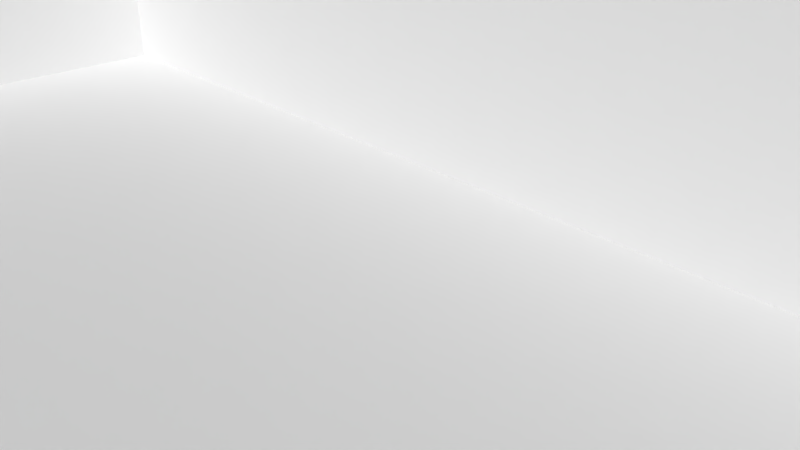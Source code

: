 # Source: base2.blend  (saved by Blender 2.79.0; exported with 4.5.12 LTS)
import bpy
from mathutils import Matrix  # noqa: F401  (used for matrix-valued properties, if any)

bpy.ops.wm.read_factory_settings(use_empty=True)
scene = bpy.context.scene
scene.name = 'Scene'

# ---- collections
col_collection_1 = bpy.data.collections.new('Collection 1'); scene.collection.children.link(col_collection_1)

# ---- world
world_world = bpy.data.worlds.new('World'); scene.world = world_world
world_world.color = (0.05088, 0.05088, 0.05088)
world_world.use_sun_shadow = False
world_world.sun_shadow_jitter_overblur = 0.0
world_world.cycles.sampling_method = 'MANUAL'

# ---- cameras
cam_camera = bpy.data.cameras.new('Camera')
cam_camera.clip_end = 100.0
cam_camera.lens = 35.0
cam_camera.sensor_width = 32.0
cam_camera.sensor_height = 18.0
cam_camera.ortho_scale = 7.314
cam_camera.dof.focus_distance = 0.0
cam_camera.dof.aperture_fstop = 128.0

# ---- meshes
me_cube_005 = bpy.data.meshes.new('Cube.005')
me_cube_005.from_pydata([(-1.0, -1.0, -1.0), (-1.0, -1.0, 1.0), (-1.0, 1.0, -1.0), (-1.0, 1.0, 1.0), (1.0, -1.0, -1.0), (1.0, -1.0, 1.0), (1.0, 1.0, -1.0), (1.0, 1.0, 1.0)], [], [(0, 1, 3, 2), (2, 3, 7, 6), (6, 7, 5, 4), (4, 5, 1, 0), (2, 6, 4, 0), (7, 3, 1, 5)])
me_cube_005.use_remesh_preserve_volume = False
me_cube_005.use_remesh_preserve_attributes = False
me_cube_005.use_mirror_vertex_groups = False
me_cube_005.update()
me_cube = bpy.data.meshes.new('Cube')
me_cube.from_pydata([(60.0, 27.5, -10.0), (60.0, -27.5, -10.0), (-60.0, 27.5, -10.0), (-60.0, -27.5, -10.0), (135.0, 95.0, 6.5), (135.0, -95.0, 6.5), (-135.0, 95.0, 6.5), (-135.0, -95.0, 6.5), (-150.0, -110.0, -12.5), (-150.0, -110.0, 12.5), (-150.0, 110.0, -12.5), (-150.0, 110.0, 12.5), (150.0, -110.0, -12.5), (150.0, -110.0, 12.5), (150.0, 110.0, -12.5), (150.0, 110.0, 12.5), (-122.5, 37.5, -12.5), (-122.5, 82.5, -12.5), (-77.5, 82.5, -12.5), (-77.5, 37.5, -12.5), (0.0, -35.75, -12.5), (-24.75, -60.5, -12.5), (0.0, -85.25, -12.5), (24.75, -60.5, -12.5), (104.9, 84.52, -12.5), (100.0, 85.0, -12.5), (95.12, 84.52, -12.5), (90.43, 83.1, -12.5), (86.11, 80.79, -12.5), (82.32, 77.68, -12.5), (79.21, 73.89, -12.5), (76.9, 69.57, -12.5), (75.48, 64.88, -12.5), (75.0, 60.0, -12.5), (75.48, 55.12, -12.5), (76.9, 50.43, -12.5), (79.21, 46.11, -12.5), (82.32, 42.32, -12.5), (95.12, 35.48, -12.5), (86.11, 39.21, -12.5), (90.43, 36.9, -12.5), (109.6, 36.9, -12.5), (104.9, 35.48, -12.5), (100.0, 35.0, -12.5), (109.6, 83.1, -12.5), (113.9, 80.79, -12.5), (113.9, 39.21, -12.5), (117.7, 77.68, -12.5), (117.7, 42.32, -12.5), (120.8, 46.11, -12.5), (120.8, 73.89, -12.5), (123.1, 50.43, -12.5), (123.1, 69.57, -12.5), (124.5, 64.88, -12.5), (124.5, 55.12, -12.5), (125.0, 60.0, -12.5), (-96.1, 19.62, -12.5), (-100.0, 20.0, -12.5), (-103.9, 19.62, -12.5), (-114.1, 14.14, -12.5), (-107.7, 18.48, -12.5), (-111.1, 16.63, -12.5), (-116.6, 11.11, -12.5), (-118.5, 7.654, -12.5), (-119.6, 3.902, -12.5), (-120.0, 1.931e-05, -12.5), (-118.5, -7.654, -12.5), (-119.6, -3.902, -12.5), (-114.1, -14.14, -12.5), (-116.6, -11.11, -12.5), (-111.1, -16.63, -12.5), (-107.7, -18.48, -12.5), (-103.9, -19.62, -12.5), (-100.0, -20.0, -12.5), (-96.1, -19.62, -12.5), (-92.35, -18.48, -12.5), (-92.35, 18.48, -12.5), (-88.89, 16.63, -12.5), (-88.89, -16.63, -12.5), (-85.86, -14.14, -12.5), (-83.37, 11.11, -12.5), (-85.86, 14.14, -12.5), (-83.37, -11.11, -12.5), (-81.52, 7.654, -12.5), (-80.38, -3.902, -12.5), (-81.52, -7.654, -12.5), (-80.38, 3.902, -12.5), (-80.0, 1.51e-06, -12.5), (-125.0, -37.87, -12.5), (-100.0, -87.87, -12.5), (-100.0, -87.87, -12.5), (-75.0, -37.87, -12.5), (75.05, -46.72, -12.5), (83.04, -38.19, -12.5), (75.05, -63.39, -12.5), (83.05, -71.39, -12.5), (91.71, -80.05, -12.5), (91.71, -30.05, -12.5), (108.4, -80.05, -12.5), (108.4, -30.05, -12.5), (116.6, -38.23, -12.5), (117.2, -71.04, -12.5), (125.0, -46.72, -12.5), (125.0, -63.39, -12.5), (-19.96, 66.62, -12.5), (-13.57, 73.45, -12.5), (-19.96, 53.29, -12.5), (-19.96, 55.84, -12.5), (-13.59, 46.93, -12.5), (-13.56, 46.89, -12.5), (-6.63, 39.96, -12.5), (-6.63, 79.96, -12.5), (6.703, 39.96, -12.5), (6.703, 79.96, -12.5), (13.29, 73.41, -12.5), (13.79, 47.17, -12.5), (20.04, 66.62, -12.5), (18.56, 68.11, -12.5), (20.04, 53.29, -12.5), (18.36, 51.64, -12.5), (100.0, 24.84, -12.5), (80.0, -15.16, -12.5), (100.0, 24.84, -12.5), (120.0, -15.16, -12.5), (112.0, -95.0, 12.5), (135.0, -95.0, 12.5), (-112.0, -95.0, 12.5), (-135.0, -95.0, 12.5), (-135.0, -66.73, 12.5), (-135.0, 95.0, 12.5), (-135.0, 55.0, 12.5), (-135.0, 70.45, 12.5), (135.0, 95.0, 12.5), (135.0, 80.0, 12.5), (125.0, -46.72, 6.5), (116.6, -38.23, 6.5), (125.0, -63.39, 6.5), (117.2, -71.04, 6.5), (124.5, 64.88, 6.5), (125.0, 60.0, 6.5), (124.5, 55.12, 6.5), (123.1, 50.43, 6.5), (120.8, 73.89, 6.5), (123.1, 69.57, 6.5), (120.8, 46.11, 6.5), (117.7, 77.68, 6.5), (117.7, 42.32, 6.5), (113.9, 39.21, 6.5), (109.6, 36.9, 6.5), (95.12, 35.48, 6.5), (104.9, 35.48, 6.5), (100.0, 35.0, 6.5), (100.0, 24.84, 6.5), (100.0, 24.84, 6.5), (80.0, -15.16, 6.5), (120.0, -15.16, 6.5), (108.4, -30.05, 6.5), (91.71, -30.05, 6.5), (108.4, -80.05, 6.5), (91.71, -80.05, 6.5), (90.43, 36.9, 6.5), (83.04, -38.19, 6.5), (86.11, 39.21, 6.5), (83.05, -71.39, 6.5), (82.32, 42.32, 6.5), (75.05, -46.72, 6.5), (75.05, -63.39, 6.5), (79.21, 46.11, 6.5), (76.9, 50.43, 6.5), (0.0, -35.75, 6.5), (18.81, -54.56, 6.5), (24.75, -60.5, 6.5), (0.0, -85.25, 6.5), (-24.75, -60.5, 6.5), (-100.0, -87.87, 6.5), (-100.0, -87.87, 6.5), (135.0, -71.96, 12.5), (135.0, -62.59, 12.5), (104.9, 84.52, 6.5), (109.6, 83.1, 6.5), (95.12, 84.52, 6.5), (90.43, 83.1, 6.5), (100.0, 85.0, 6.5), (113.9, 80.79, 6.5), (86.11, 80.79, 6.5), (82.32, 77.68, 6.5), (79.21, 73.89, 6.5), (76.9, 69.57, 6.5), (75.48, 64.88, 6.5), (75.48, 55.12, 6.5), (75.0, 60.0, 6.5), (20.04, 66.62, 6.5), (13.29, 73.41, 6.5), (20.04, 53.29, 6.5), (20.04, 56.49, 6.5), (13.79, 47.17, 6.5), (6.703, 79.96, 6.5), (-6.63, 79.96, 6.5), (6.703, 39.96, 6.5), (-6.63, 39.96, 6.5), (-77.5, 82.5, 6.5), (-122.5, 82.5, 6.5), (-13.57, 73.45, 6.5), (-19.96, 66.62, 6.5), (-13.56, 46.89, 6.5), (-19.96, 53.29, 6.5), (-77.5, 37.5, 6.5), (-122.5, 37.5, 6.5), (-75.0, -37.87, 6.5), (-125.0, -37.87, 6.5), (-107.7, 18.48, 6.5), (-103.9, 19.62, 6.5), (-100.0, 20.0, 6.5), (-92.35, 18.48, 6.5), (-96.1, 19.62, 6.5), (-83.37, 11.11, 6.5), (-85.86, 14.14, 6.5), (-88.89, 16.63, 6.5), (-81.52, 7.654, 6.5), (-81.52, -7.654, 6.5), (-80.38, -3.902, 6.5), (-80.38, 3.902, 6.5), (-80.0, 1.51e-06, 6.5), (-88.89, -16.63, 6.5), (-85.86, -14.14, 6.5), (-83.37, -11.11, 6.5), (-92.35, -18.48, 6.5), (-96.1, -19.62, 6.5), (-100.0, -20.0, 6.5), (-103.9, -19.62, 6.5), (-116.6, 11.11, 6.5), (-114.1, 14.14, 6.5), (-111.1, 16.63, 6.5), (-118.5, 7.654, 6.5), (-119.6, 3.902, 6.5), (-120.0, 1.931e-05, 6.5), (-119.6, -3.902, 6.5), (-118.5, -7.654, 6.5), (-116.6, -11.11, 6.5), (-114.1, -14.14, 6.5), (-111.1, -16.63, 6.5), (-107.7, -18.48, 6.5), (25.91, 95.0, 12.5), (60.0, -27.5, 6.5), (-60.0, -27.5, 6.5), (-60.0, -14.3, 6.5), (-60.0, 27.5, 6.5), (60.0, 27.5, 6.5), (60.0, -15.04, 6.5)], [], [(0, 1, 243, 248, 247), (1, 3, 244, 243), (3, 2, 246, 245, 244), (2, 0, 247, 246), (1, 0, 2, 3), (4, 5, 125, 176, 177, 133, 132), (5, 7, 127, 126, 124, 125), (7, 6, 129, 131, 130, 128, 127), (6, 4, 132, 242, 129), (5, 136, 137, 158, 159, 163, 166, 165, 170, 171, 172, 173, 208, 174, 175, 209, 7), (8, 9, 11, 10), (10, 11, 15, 14), (14, 15, 13, 12), (12, 13, 9, 8), (10, 14, 117, 114, 113, 111, 105, 104, 107, 19, 18, 17), (15, 242, 132, 133), (19, 206, 200, 18), (18, 200, 201, 17), (11, 131, 129, 242, 15), (17, 201, 207, 16), (16, 207, 206, 19), (17, 16, 19, 108, 109, 110, 112, 115, 119, 33, 34, 35, 36, 37, 39, 40, 38, 43, 42, 41, 46, 48, 49, 51, 54, 55, 14, 12, 123, 120, 122, 121, 23, 20, 21, 87, 86, 83, 80, 81, 77, 76, 56, 57, 58, 60, 61, 59, 62, 63, 64, 65, 10), (23, 171, 170, 169, 20), (20, 169, 173, 21), (13, 124, 126, 9), (21, 173, 172, 22), (22, 172, 171, 23), (8, 21, 22, 23, 12), (54, 140, 139, 55), (49, 144, 141, 51), (48, 146, 144, 49), (32, 188, 190, 33), (53, 138, 143, 52), (55, 139, 138, 53), (50, 142, 145, 47), (25, 182, 180, 26), (38, 149, 151, 43), (30, 186, 187, 31), (43, 151, 150, 42), (26, 180, 181, 27), (47, 145, 183, 45), (39, 162, 160, 40), (14, 55, 53, 52, 50, 47, 45, 44, 24, 25, 26, 27, 28, 29, 30, 31, 32, 33, 119, 118, 116, 117), (45, 183, 179, 44), (46, 147, 146, 48), (28, 184, 185, 29), (31, 187, 188, 32), (41, 148, 147, 46), (37, 164, 162, 39), (35, 168, 167, 36), (52, 143, 142, 50), (24, 178, 182, 25), (33, 190, 189, 34), (51, 141, 140, 54), (40, 160, 149, 38), (27, 181, 184, 28), (44, 179, 178, 24), (34, 189, 168, 35), (42, 150, 148, 41), (29, 185, 186, 30), (36, 167, 164, 37), (84, 220, 222, 87), (82, 225, 219, 85), (79, 224, 225, 82), (64, 234, 235, 65), (86, 221, 218, 83), (87, 222, 221, 86), (80, 215, 216, 81), (57, 212, 211, 58), (11, 130, 131), (72, 229, 228, 73), (62, 230, 233, 63), (73, 228, 227, 74), (58, 211, 210, 60), (81, 216, 217, 77), (70, 240, 241, 71), (10, 65, 67, 66, 69, 68, 70, 71, 72, 73, 74, 75, 78, 79, 82, 85, 84, 87, 21, 91, 88, 8), (77, 217, 213, 76), (78, 223, 224, 79), (61, 232, 231, 59), (63, 233, 234, 64), (75, 226, 223, 78), (68, 239, 240, 70), (66, 237, 238, 69), (83, 218, 215, 80), (56, 214, 212, 57), (65, 235, 236, 67), (85, 219, 220, 84), (71, 241, 229, 72), (60, 210, 232, 61), (76, 213, 214, 56), (67, 236, 237, 66), (74, 227, 226, 75), (59, 231, 230, 62), (69, 238, 239, 68), (88, 209, 175, 89), (8, 88, 89, 90, 91, 21), (89, 175, 174, 90), (90, 174, 208, 91), (91, 208, 209, 88), (100, 135, 156, 99), (102, 134, 135, 100), (99, 156, 157, 97), (92, 165, 166, 94), (98, 158, 137, 101), (103, 136, 134, 102), (13, 176, 125, 124), (96, 159, 158, 98), (97, 157, 161, 93), (95, 163, 159, 96), (94, 166, 163, 95), (23, 92, 94, 95, 96, 98, 101, 103, 12), (101, 137, 136, 103), (93, 161, 165, 92), (114, 192, 196, 113), (116, 191, 192, 114, 117), (113, 196, 197, 111), (112, 198, 195, 115), (104, 203, 205, 106, 107), (118, 193, 194, 191, 116), (110, 199, 198, 112), (111, 197, 202, 105), (109, 204, 199, 110), (106, 205, 204, 109, 108), (115, 195, 193, 118, 119), (107, 106, 108, 19), (105, 202, 203, 104), (123, 155, 153, 120), (13, 177, 176), (120, 153, 152, 122), (121, 154, 155, 123), (122, 152, 154, 121), (23, 121, 123, 12, 103, 102, 100, 99, 97, 93, 92), (136, 5, 155, 154, 248, 243, 244, 245, 224, 223, 226, 227, 228, 229, 241, 240, 239, 238, 237, 236, 235, 6, 7, 209, 208, 173, 169, 170, 165, 161, 157, 156, 135, 134), (155, 5, 4, 139, 140, 141, 144, 146, 147, 148, 150, 151, 149, 160, 162, 164, 167, 168, 189, 190, 194, 193, 195, 198, 199, 204, 205, 203, 200, 206, 207, 201, 6, 235, 234, 233, 230, 231, 232, 210, 211, 212, 214, 213, 217, 216, 215, 218, 221, 222, 220, 219, 225, 224, 245, 246, 247, 248, 154, 152, 153), (4, 6, 201, 200, 203, 202, 197, 196, 192, 191, 194, 190, 188, 187, 186, 185, 184, 181, 180, 182, 178, 179, 183, 145, 142, 143, 138, 139), (128, 130, 11, 9), (133, 177, 13, 15), (126, 127, 128, 9)])
_uv = me_cube.uv_layers.new(name='UVMap')
_uv.uv.foreach_set('vector', [0.2982, 0.2989, 0.2982, 0.6277, 0.1988, 0.6277, 0.1988, 0.5532, 0.1988, 0.2989, 0.0994, 0.0, 0.0994, 0.7173, 1.379e-07, 0.7173, 0.0, 0.0, 0.4127, 0.2989, 0.4127, 0.6277, 0.3133, 0.6277, 0.3133, 0.3778, 0.3133, 0.2989, 0.0994, 0.7173, 0.0994, 0.0, 0.1988, 0.0, 0.1988, 0.7173, 0.0, 0.0, 0.0, 0.0, 0.0, 0.0, 0.0, 0.0, 0.01518, 0.6122, 0.01518, 1.0, 0.00759, 1.0, 0.00759, 0.953, 0.00759, 0.9338, 0.00759, 0.6429, 0.00759, 0.6122, 0.6667, 0.0, 0.6667, 0.551, 0.6591, 0.551, 0.6591, 0.5042, 0.6591, 0.04684, 0.6591, 0.0, 0.00759, 0.6122, 0.00759, 1.0, 8.445e-08, 1.0, 7.6e-08, 0.9499, 7.239e-08, 0.9184, 6.032e-09, 0.6699, 0.0, 0.6122, 0.6591, 0.0, 0.6591, 0.551, 0.6515, 0.551, 0.6515, 0.3284, 0.6515, 0.0, 0.1273, 0.7651, 0.1559, 0.6744, 0.1783, 0.6964, 0.2037, 0.7222, 0.2515, 0.7222, 0.2763, 0.6974, 0.2993, 0.6744, 0.2993, 0.6266, 0.4606, 0.6491, 0.4436, 0.6661, 0.5146, 0.7371, 0.5856, 0.6661, 0.7298, 0.6012, 0.8015, 0.7446, 0.8015, 0.7446, 0.8732, 0.6012, 0.9019, 0.7651, 0.6515, 0.898, 0.6199, 0.898, 0.6199, 0.449, 0.6515, 0.449, 0.6199, 0.6122, 0.5882, 0.6122, 0.5882, 0.0, 0.6199, 0.0, 0.6515, 0.449, 0.6199, 0.449, 0.6199, 3.114e-08, 0.6515, 0.0, 0.5882, 0.6122, 0.5566, 0.6122, 0.5566, 0.0, 0.5882, 0.0, 0.2783, 0.6122, 0.2783, 6.228e-08, 0.3313, 0.2683, 0.3246, 0.279, 0.3163, 0.2924, 0.3163, 0.3197, 0.3245, 0.3338, 0.3332, 0.3469, 0.3468, 0.3469, 0.37, 0.4643, 0.3131, 0.4643, 0.3131, 0.5561, 0.2783, 0.0, 0.2593, 0.2532, 0.2593, 0.03061, 0.2404, 0.03061, 0.7711, 0.269, 0.6566, 0.269, 0.6566, 0.0, 0.7711, 0.0, 0.6566, 0.538, 0.5422, 0.538, 0.5422, 0.269, 0.6566, 0.269, 0.2783, 0.6122, 0.2283, 0.5816, 0.2593, 0.5816, 0.2593, 0.2532, 0.2783, 0.0, 0.6566, 0.269, 0.5422, 0.269, 0.5422, 4.561e-08, 0.6566, 0.0, 0.5422, 0.5679, 0.4277, 0.5679, 0.4277, 0.2989, 0.5422, 0.2989, 0.3131, 0.5561, 0.37, 0.5561, 0.37, 0.4643, 0.3581, 0.3339, 0.3581, 0.3338, 0.3669, 0.3197, 0.3669, 0.2924, 0.3578, 0.278, 0.3521, 0.2687, 0.3416, 0.1531, 0.3477, 0.1521, 0.3537, 0.1492, 0.3591, 0.1445, 0.3639, 0.1381, 0.3679, 0.1304, 0.3708, 0.1216, 0.3726, 0.112, 0.3732, 0.102, 0.3726, 0.09209, 0.3708, 0.08252, 0.3679, 0.0737, 0.3639, 0.06596, 0.3591, 0.05962, 0.3537, 0.0549, 0.3477, 0.052, 0.3416, 0.05102, 0.2783, 6.228e-08, 0.5566, 0.0, 0.4366, 0.06123, 0.386, 0.102, 0.386, 0.102, 0.4366, 0.1429, 0.494, 0.2556, 0.4627, 0.3061, 0.494, 0.3566, 0.4175, 0.4694, 0.4125, 0.4702, 0.4078, 0.4725, 0.4034, 0.4763, 0.3996, 0.4813, 0.3964, 0.4875, 0.3941, 0.4946, 0.3926, 0.5022, 0.3922, 0.5102, 0.3926, 0.5182, 0.3941, 0.5258, 0.3964, 0.5329, 0.3996, 0.5391, 0.4034, 0.5441, 0.4078, 0.5479, 0.4125, 0.5502, 0.4175, 0.551, 0.2783, 0.6122, 0.8855, 1.14e-08, 1.0, 0.0, 1.0, 0.03551, 1.0, 0.1479, 0.8855, 0.1479, 0.3133, 0.987, 0.1988, 0.987, 0.1988, 0.839, 0.3133, 0.839, 0.0, 6.228e-08, 0.01898, 0.07745, 0.01898, 0.5348, 5.791e-08, 0.6122, 1.0, 0.2959, 0.8855, 0.2959, 0.8855, 0.1479, 1.0, 0.1479, 0.4277, 0.987, 0.3133, 0.987, 0.3133, 0.839, 0.4277, 0.839, 0.5566, 0.6122, 0.494, 0.3566, 0.5253, 0.3061, 0.494, 0.2556, 0.5566, 0.0, 0.4277, 0.7625, 0.3133, 0.7625, 0.3133, 0.7333, 0.4277, 0.7333, 0.4277, 0.8164, 0.3133, 0.8164, 0.3133, 0.7905, 0.4277, 0.7905, 0.4277, 0.839, 0.3133, 0.839, 0.3133, 0.8164, 0.4277, 0.8164, 0.3133, 0.7625, 0.1988, 0.7625, 0.1988, 0.7334, 0.3133, 0.7334, 0.4277, 0.7042, 0.3133, 0.7042, 0.3133, 0.6762, 0.4277, 0.6762, 0.4277, 0.7333, 0.3133, 0.7333, 0.3133, 0.7042, 0.4277, 0.7042, 0.4277, 0.6503, 0.3133, 0.6503, 0.3133, 0.6277, 0.4277, 0.6277, 0.8855, 0.1057, 0.7711, 0.1057, 0.7711, 0.07652, 0.8855, 0.07652, 0.6566, 0.6728, 0.5422, 0.6728, 0.5422, 0.6437, 0.6566, 0.6437, 0.3133, 0.8164, 0.1988, 0.8164, 0.1988, 0.7905, 0.3133, 0.7905, 0.6566, 0.6437, 0.5422, 0.6437, 0.5422, 0.6145, 0.6566, 0.6145, 0.8855, 0.07652, 0.7711, 0.07652, 0.7711, 0.04848, 0.8855, 0.04848, 0.8855, 0.2113, 0.7711, 0.2113, 0.7711, 0.1887, 0.8855, 0.1887, 0.6566, 0.7267, 0.5422, 0.7267, 0.5422, 0.7009, 0.6566, 0.7009, 0.2783, 6.228e-08, 0.3416, 0.05102, 0.3354, 0.052, 0.3295, 0.0549, 0.324, 0.05962, 0.3192, 0.06596, 0.3153, 0.0737, 0.3123, 0.08252, 0.3105, 0.09209, 0.3099, 0.102, 0.3105, 0.112, 0.3123, 0.1216, 0.3153, 0.1304, 0.3192, 0.1381, 0.324, 0.1445, 0.3295, 0.1492, 0.3354, 0.1521, 0.3416, 0.1531, 0.3521, 0.2687, 0.35, 0.2652, 0.3332, 0.2652, 0.3313, 0.2683, 0.8855, 0.1887, 0.7711, 0.1887, 0.7711, 0.1629, 0.8855, 0.1629, 0.6566, 0.5607, 0.5422, 0.5607, 0.5422, 0.538, 0.6566, 0.538, 0.8855, 0.02265, 0.7711, 0.02265, 0.7711, 0.0, 0.8855, 0.0, 0.3133, 0.7905, 0.1988, 0.7905, 0.1988, 0.7625, 0.3133, 0.7625, 0.6566, 0.5865, 0.5422, 0.5865, 0.5422, 0.5607, 0.6566, 0.5607, 0.6566, 0.7494, 0.5422, 0.7494, 0.5422, 0.7267, 0.6566, 0.7267, 0.3133, 0.6762, 0.1988, 0.6762, 0.1988, 0.6503, 0.3133, 0.6503, 0.4277, 0.6762, 0.3133, 0.6762, 0.3133, 0.6503, 0.4277, 0.6503, 0.8855, 0.1348, 0.7711, 0.1348, 0.7711, 0.1057, 0.8855, 0.1057, 0.3133, 0.7334, 0.1988, 0.7334, 0.1988, 0.7042, 0.3133, 0.7042, 0.4277, 0.7905, 0.3133, 0.7905, 0.3133, 0.7625, 0.4277, 0.7625, 0.6566, 0.7009, 0.5422, 0.7009, 0.5422, 0.6728, 0.6566, 0.6728, 0.8855, 0.04848, 0.7711, 0.04848, 0.7711, 0.02265, 0.8855, 0.02265, 0.8855, 0.1629, 0.7711, 0.1629, 0.7711, 0.1348, 0.8855, 0.1348, 0.3133, 0.7042, 0.1988, 0.7042, 0.1988, 0.6762, 0.3133, 0.6762, 0.6566, 0.6145, 0.5422, 0.6145, 0.5422, 0.5865, 0.6566, 0.5865, 0.3133, 0.839, 0.1988, 0.839, 0.1988, 0.8164, 0.3133, 0.8164, 0.3133, 0.6503, 0.1988, 0.6503, 0.1988, 0.6277, 0.3133, 0.6277, 0.8855, 0.5199, 0.7711, 0.5199, 0.7711, 0.4966, 0.8855, 0.4966, 0.8855, 0.563, 0.7711, 0.563, 0.7711, 0.5423, 0.8855, 0.5423, 0.8855, 0.5811, 0.7711, 0.5811, 0.7711, 0.563, 0.8855, 0.563, 0.1988, 0.8252, 0.08434, 0.8252, 0.08434, 0.8019, 0.1988, 0.8019, 0.8855, 0.4733, 0.7711, 0.4733, 0.7711, 0.4508, 0.8855, 0.4508, 0.8855, 0.4966, 0.7711, 0.4966, 0.7711, 0.4733, 0.8855, 0.4733, 0.8855, 0.4302, 0.7711, 0.4302, 0.7711, 0.412, 0.8855, 0.412, 0.7711, 0.8318, 0.6566, 0.8318, 0.6566, 0.8084, 0.7711, 0.8084, 0.0, 0.0, 0.0, 0.0, 0.0, 0.0, 0.8855, 0.689, 0.7711, 0.689, 0.7711, 0.6657, 0.8855, 0.6657, 0.1988, 0.8683, 0.08434, 0.8683, 0.08434, 0.8476, 0.1988, 0.8476, 0.8855, 0.6657, 0.7711, 0.6657, 0.7711, 0.6423, 0.8855, 0.6423, 0.7711, 0.8084, 0.6566, 0.8084, 0.6566, 0.786, 0.7711, 0.786, 0.7711, 0.9163, 0.6566, 0.9163, 0.6566, 0.8982, 0.7711, 0.8982, 0.8855, 0.7321, 0.7711, 0.7321, 0.7711, 0.7114, 0.8855, 0.7114, 0.2783, 0.6122, 0.4175, 0.551, 0.4224, 0.5502, 0.4271, 0.5479, 0.4315, 0.5441, 0.4353, 0.5391, 0.4385, 0.5329, 0.4408, 0.5258, 0.4423, 0.5182, 0.4428, 0.5102, 0.4423, 0.5022, 0.4408, 0.4946, 0.4385, 0.4875, 0.4353, 0.4813, 0.4315, 0.4763, 0.4271, 0.4725, 0.4224, 0.4702, 0.4175, 0.4694, 0.494, 0.3566, 0.4654, 0.4592, 0.4654, 0.5612, 0.5566, 0.6122, 0.7711, 0.8982, 0.6566, 0.8982, 0.6566, 0.8775, 0.7711, 0.8775, 0.8855, 0.5992, 0.7711, 0.5992, 0.7711, 0.5811, 0.8855, 0.5811, 0.7711, 0.7654, 0.6566, 0.7654, 0.6566, 0.7472, 0.7711, 0.7472, 0.1988, 0.8476, 0.08434, 0.8476, 0.08434, 0.8252, 0.1988, 0.8252, 0.8855, 0.6199, 0.7711, 0.6199, 0.7711, 0.5992, 0.8855, 0.5992, 0.8855, 0.7502, 0.7711, 0.7502, 0.7711, 0.7321, 0.8855, 0.7321, 0.1988, 0.7561, 0.08434, 0.7561, 0.08434, 0.7355, 0.1988, 0.7355, 0.8855, 0.4508, 0.7711, 0.4508, 0.7711, 0.4302, 0.8855, 0.4302, 0.7711, 0.8551, 0.6566, 0.8551, 0.6566, 0.8318, 0.7711, 0.8318, 0.1988, 0.8019, 0.08434, 0.8019, 0.08434, 0.7786, 0.1988, 0.7786, 0.8855, 0.5423, 0.7711, 0.5423, 0.7711, 0.5199, 0.8855, 0.5199, 0.8855, 0.7114, 0.7711, 0.7114, 0.7711, 0.689, 0.8855, 0.689, 0.7711, 0.786, 0.6566, 0.786, 0.6566, 0.7654, 0.7711, 0.7654, 0.7711, 0.8775, 0.6566, 0.8775, 0.6566, 0.8551, 0.7711, 0.8551, 0.1988, 0.7786, 0.08434, 0.7786, 0.08434, 0.7561, 0.1988, 0.7561, 0.8855, 0.6423, 0.7711, 0.6423, 0.7711, 0.6199, 0.8855, 0.6199, 0.1988, 0.8864, 0.08434, 0.8864, 0.08434, 0.8683, 0.1988, 0.8683, 0.1988, 0.7355, 0.08434, 0.7355, 0.08434, 0.7173, 0.1988, 0.7173, 0.5422, 0.2989, 0.4277, 0.2989, 0.4277, 0.0, 0.5422, 0.0, 0.5566, 0.6122, 0.4654, 0.5612, 0.5286, 0.5102, 0.5286, 0.5102, 0.4654, 0.4592, 0.494, 0.3566, 0.0, 0.0, 0.0, 0.0, 0.0, 0.0, 0.0, 0.0, 0.3133, 0.2989, 0.1988, 0.2989, 0.1988, 4.561e-08, 0.3133, 0.0, 0.3133, 0.0, 0.4277, 0.0, 0.4277, 0.2989, 0.3133, 0.2989, 0.7711, 0.2113, 0.8855, 0.2113, 0.8855, 0.2606, 0.7711, 0.2606, 0.5422, 0.8577, 0.4277, 0.8577, 0.4277, 0.807, 0.5422, 0.807, 0.7711, 0.2606, 0.8855, 0.2606, 0.8855, 0.3602, 0.7711, 0.3602, 0.8855, 0.8498, 0.7711, 0.8498, 0.7711, 0.7502, 0.8855, 0.7502, 0.8855, 0.7638, 0.8855, 0.6502, 0.9398, 0.6502, 0.9398, 0.7638, 0.5422, 0.9574, 0.4277, 0.9574, 0.4277, 0.8577, 0.5422, 0.8577, 0.0, 6.228e-08, 0.04812, 0.03061, 0.01898, 0.03061, 0.01898, 0.07745, 0.8855, 0.6502, 0.8855, 0.5367, 0.9859, 0.5367, 0.9859, 0.6502, 0.7711, 0.3602, 0.8855, 0.3602, 0.8855, 0.412, 0.7711, 0.412, 0.9378, 0.7638, 0.9378, 0.8774, 0.8855, 0.8774, 0.8855, 0.7638, 0.0, 0.9445, 0.0, 0.8309, 0.04825, 0.8309, 0.04825, 0.9445, 0.494, 0.2556, 0.4766, 0.153, 0.4976, 0.153, 0.5078, 0.1366, 0.5187, 0.119, 0.5187, 0.08494, 0.5073, 0.06686, 0.4976, 0.05093, 0.5566, 0.0, 0.9378, 0.8774, 0.9378, 0.7638, 0.9848, 0.7638, 0.9848, 0.8774, 0.8855, 0.9008, 0.7711, 0.9008, 0.7711, 0.8498, 0.8855, 0.8498, 0.5422, 0.7494, 0.6566, 0.7494, 0.6566, 0.7887, 0.5422, 0.7887, 1.0, 0.457, 0.8855, 0.457, 0.8855, 0.4164, 1.0, 0.4164, 1.0, 0.4481, 0.5422, 0.7887, 0.6566, 0.7887, 0.6566, 0.8684, 0.5422, 0.8684, 0.9398, 0.7638, 0.9398, 0.6502, 0.9833, 0.6502, 0.9833, 0.7638, 1.0, 0.3756, 0.8855, 0.3756, 0.8855, 0.2959, 1.0, 0.2959, 1.0, 0.3111, 1.0, 0.5367, 0.8855, 0.5367, 0.8855, 0.5175, 0.8855, 0.457, 1.0, 0.457, 0.08032, 0.7173, 0.08032, 0.8309, 8.618e-09, 0.8309, 0.0, 0.7173, 0.5422, 0.8684, 0.6566, 0.8684, 0.6566, 0.9099, 0.5422, 0.9099, 0.8855, 0.991, 0.8855, 0.8774, 0.9273, 0.8774, 0.9273, 0.991, 0.08434, 1.0, 0.08434, 0.8864, 0.1229, 0.8864, 0.1229, 1.0, 0.1227, 1.0, 0.1606, 0.8864, 0.1606, 1.0, 0.1229, 1.0, 0.1229, 0.8864, 0.1331, 0.8864, 0.0, 0.0, 0.0, 0.0, 0.0, 0.0, 0.0, 0.0, 1.0, 0.4164, 0.8855, 0.4164, 0.8855, 0.3756, 1.0, 0.3756, 0.5422, 0.807, 0.4277, 0.807, 0.4277, 0.5679, 0.5422, 0.5679, 0.0, 6.228e-08, 0.05998, 0.03061, 0.04812, 0.03061, 0.0, 0.0, 0.0, 0.0, 0.0, 0.0, 0.0, 0.0, 0.6566, 0.5081, 0.7711, 0.5081, 0.7711, 0.7472, 0.6566, 0.7472, 0.7711, 0.5081, 0.6566, 0.5081, 0.6566, 0.269, 0.7711, 0.269, 0.494, 0.2556, 0.4366, 0.1429, 0.4366, 0.06123, 0.5566, 0.0, 0.4976, 0.05093, 0.4766, 0.05093, 0.4658, 0.06814, 0.4555, 0.08494, 0.4555, 0.119, 0.4658, 0.1367, 0.4766, 0.153, 0.1559, 0.6744, 0.1273, 0.7651, 0.1703, 0.5361, 0.2851, 0.5361, 0.3425, 0.5357, 0.3425, 0.5715, 0.6868, 0.5715, 0.6868, 0.5336, 0.7609, 0.5331, 0.7696, 0.5403, 0.7796, 0.5456, 0.7903, 0.5488, 0.8015, 0.5499, 0.8127, 0.5488, 0.8235, 0.5456, 0.8334, 0.5403, 0.8421, 0.5331, 0.8492, 0.5244, 0.8545, 0.5145, 0.8578, 0.5038, 0.8589, 0.4926, 0.9019, 0.22, 0.9019, 0.7651, 0.8732, 0.6012, 0.7298, 0.6012, 0.5856, 0.6661, 0.5146, 0.5951, 0.4606, 0.6491, 0.2993, 0.6266, 0.2764, 0.6021, 0.2515, 0.5788, 0.2037, 0.5788, 0.1801, 0.6022, 0.1559, 0.6266, 0.1703, 0.5361, 0.1273, 0.7651, 0.1273, 0.22, 0.156, 0.3204, 0.1574, 0.3344, 0.1614, 0.3479, 0.1681, 0.3603, 0.177, 0.3711, 0.1879, 0.3801, 0.2003, 0.3867, 0.2137, 0.3908, 0.2277, 0.3921, 0.2417, 0.3908, 0.2552, 0.3867, 0.2676, 0.3801, 0.2784, 0.3711, 0.2873, 0.3603, 0.294, 0.3479, 0.2981, 0.3344, 0.2994, 0.3204, 0.4571, 0.3305, 0.4571, 0.3397, 0.475, 0.3572, 0.4954, 0.3779, 0.5336, 0.3779, 0.5535, 0.358, 0.5719, 0.3397, 0.5719, 0.3014, 0.737, 0.2559, 0.737, 0.385, 0.8661, 0.385, 0.8661, 0.2559, 0.9019, 0.22, 0.8589, 0.4926, 0.8578, 0.4814, 0.8545, 0.4706, 0.8492, 0.4607, 0.8421, 0.452, 0.8334, 0.4448, 0.8235, 0.4395, 0.8127, 0.4363, 0.8015, 0.4352, 0.7903, 0.4363, 0.7796, 0.4395, 0.7696, 0.4448, 0.7609, 0.452, 0.7538, 0.4607, 0.7485, 0.4706, 0.7452, 0.4814, 0.7441, 0.4926, 0.7452, 0.5038, 0.7485, 0.5145, 0.7538, 0.5244, 0.7609, 0.5331, 0.6868, 0.5336, 0.6868, 0.4137, 0.3425, 0.4137, 0.3425, 0.5357, 0.2851, 0.5361, 0.2277, 0.4213, 0.2277, 0.4213, 0.1273, 0.22, 0.9019, 0.22, 0.8661, 0.2559, 0.737, 0.2559, 0.5719, 0.3014, 0.5535, 0.2818, 0.5336, 0.2632, 0.4954, 0.2632, 0.4765, 0.2819, 0.4571, 0.3014, 0.4571, 0.3305, 0.2994, 0.3204, 0.2981, 0.3064, 0.294, 0.293, 0.2873, 0.2806, 0.2784, 0.2697, 0.2676, 0.2608, 0.2552, 0.2542, 0.2417, 0.2501, 0.2277, 0.2487, 0.2137, 0.2501, 0.2003, 0.2542, 0.1879, 0.2608, 0.177, 0.2697, 0.1681, 0.2806, 0.1614, 0.293, 0.1574, 0.3064, 0.156, 0.3204, 0.05474, 0.5816, 0.2087, 0.5816, 0.2783, 0.6122, 5.791e-08, 0.6122, 0.2404, 0.03061, 0.05998, 0.03061, 0.0, 6.228e-08, 0.2783, 0.0, 0.01898, 0.5348, 0.01898, 0.5816, 0.05474, 0.5816, 5.791e-08, 0.6122])
me_cube.materials.append(None)
me_cube.use_remesh_preserve_volume = False
me_cube.use_remesh_preserve_attributes = False
me_cube.use_mirror_vertex_groups = False
me_cube.update()

# ---- objects
ob_cube_002 = bpy.data.objects.new('Cube.002', me_cube_005)
ob_camera = bpy.data.objects.new('Camera', cam_camera)
ob_cube = bpy.data.objects.new('Cube', me_cube)

# ---- transforms, parenting, visibility, modifiers, constraints
ob_cube_002.location = (59.98, -60.2, 40.23)
ob_cube_002.lineart.crease_threshold = 0.0
ob_camera.location = (7.481, -6.508, 5.344)
ob_camera.rotation_euler = (1.109, 0.0, 0.8149)
ob_camera.lock_rotations_4d = False
ob_camera.empty_display_type = 'ARROWS'
ob_camera.color = (0.0, 0.0, 0.0, 0.0)
ob_camera.display_type = 'WIRE'
ob_camera.lineart.crease_threshold = 0.0
ob_cube.location = (0.0, 0.0, -4.711)
ob_cube.rotation_euler = (0.0, 0.0, 3.142)
ob_cube.lineart.crease_threshold = 0.0
_m = ob_cube.modifiers.new('Boolean', 'BOOLEAN')
_m.operation = 'UNION'
_m.solver = 'FAST'

# ---- collection membership
col_collection_1.objects.link(ob_cube_002)
col_collection_1.objects.link(ob_camera)
col_collection_1.objects.link(ob_cube)

# ---- scene / render settings (as saved in the file)
scene.camera = ob_camera
scene.frame_start = 1; scene.frame_end = 250; scene.frame_set(1)
scene.render.engine = 'BLENDER_EEVEE_NEXT'
scene.render.resolution_percentage = 50
scene.render.dither_intensity = 0.0
scene.cycles.use_denoising = False
scene.cycles.samples = 128
scene.cycles.sampling_pattern = 'TABULATED_SOBOL'
scene.cycles.use_adaptive_sampling = False
scene.cycles.use_light_tree = False
scene.cycles.blur_glossy = 0.0
scene.cycles.sample_clamp_indirect = 0.0
scene.view_settings.view_transform = 'Standard'
bpy.context.view_layer.update()

# ---- added for rendering (the .blend has no usable light): sun
light_auto_sun = bpy.data.lights.new('AutoSun', 'SUN')
light_auto_sun.energy = 3.0
light_auto_sun.angle = 0.0523599
ob_auto_sun = bpy.data.objects.new('AutoSun', light_auto_sun)
scene.collection.objects.link(ob_auto_sun)
ob_auto_sun.rotation_euler = (0.872665, 0.174533, 0.523599)
bpy.context.view_layer.update()
